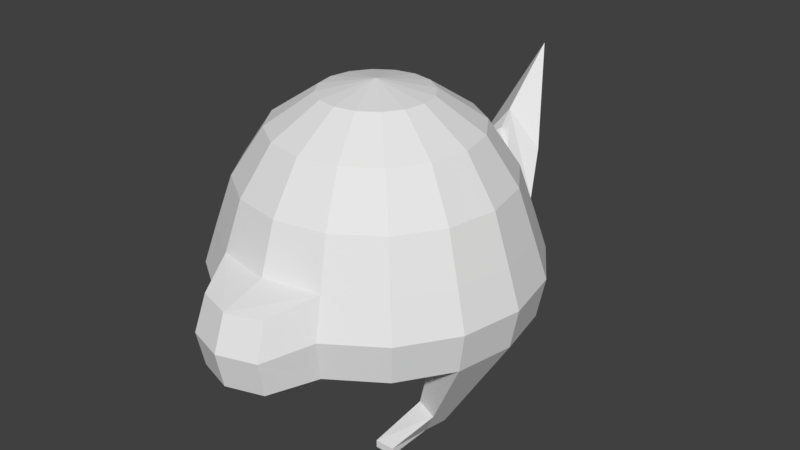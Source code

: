 # Source: enemigo1.blend  (saved by Blender 2.79.0; exported with 4.5.12 LTS)
import bpy
from mathutils import Matrix  # noqa: F401  (used for matrix-valued properties, if any)

bpy.ops.wm.read_factory_settings(use_empty=True)
scene = bpy.context.scene
scene.name = 'Scene'

# ---- collections
col_collection_1 = bpy.data.collections.new('Collection 1'); scene.collection.children.link(col_collection_1)

# ---- world
world_world = bpy.data.worlds.new('World'); scene.world = world_world
world_world.color = (0.05088, 0.05088, 0.05088)
world_world.use_sun_shadow = False
world_world.sun_shadow_jitter_overblur = 0.0
world_world.cycles.sampling_method = 'MANUAL'

# ---- meshes
me_sphere = bpy.data.meshes.new('Sphere')
me_sphere.from_pydata([(0.0, 0.7071, 0.7071), (0.0, 0.9239, 0.3827), (2.187e-16, 1.901, 0.7549), (0.0, 0.7006, -0.7289), (0.1464, 0.3536, 0.9239), (0.2706, 0.6533, 0.7071), (0.3536, 0.8536, 0.3827), (0.398, 0.9607, 0.04471), (0.4324, 1.055, -0.2271), (0.4122, 0.9953, -0.5117), (0.2681, 0.6472, -0.7289), (0.2706, 0.2706, 0.9239), (0.5, 0.5, 0.7071), (0.6533, 0.6533, 0.3827), (0.7353, 0.7353, 0.04471), (0.799, 0.799, -0.2302), (0.7617, 0.7617, -0.5117), (0.4954, 0.4954, -0.7289), (0.3536, 0.1464, 0.9239), (0.6533, 0.2706, 0.7071), (0.8536, 0.3536, 0.3827), (0.9607, 0.398, 0.04471), (1.044, 0.4324, -0.2302), (0.9953, 0.4122, -0.5117), (0.6472, 0.2681, -0.7289), (0.3827, 1.307e-07, 0.9239), (0.7071, 7.11e-08, 0.7071), (0.9239, 1.149e-08, 0.3827), (1.04, 5.927e-09, 0.04471), (1.13, -1.961e-08, -0.2302), (1.077, 2.927e-08, -0.5117), (0.7006, -2.255e-08, -0.7289), (0.3536, -0.1464, 0.9239), (0.6533, -0.2706, 0.7071), (0.8536, -0.3536, 0.3827), (0.9607, -0.398, 0.04471), (1.044, -0.4324, -0.2302), (0.9953, -0.4122, -0.5117), (0.6472, -0.2681, -0.7289), (0.2706, -0.2706, 0.9239), (0.5, -0.5, 0.7071), (0.6533, -0.6533, 0.3827), (0.7353, -0.7353, 0.04471), (0.799, -0.799, -0.2302), (0.7617, -0.7617, -0.5117), (0.4954, -0.4954, -0.7289), (0.1464, -0.3536, 0.9239), (0.2706, -0.6533, 0.7071), (0.3536, -0.8536, 0.3827), (0.398, -0.9607, 0.04471), (0.4324, -1.044, -0.2302), (0.4122, -0.9953, -0.5117), (0.2681, -0.6472, -0.7289), (-7.268e-08, -0.3827, 0.9239), (-2.664e-07, -0.7071, 0.7071), (-2.962e-07, -0.9239, 0.3827), (-3.39e-07, -1.04, 0.04471), (-3.623e-07, -1.13, -0.2302), (-4.059e-07, -1.077, -0.5117), (-2.967e-07, -0.7006, -0.7289), (-6.75e-14, 5.063e-14, 1.0), (1.061e-07, 0.3827, 0.9239), (6.837e-07, 1.386, 0.2387), (6.611e-07, 1.467, -0.357), (0.0, 1.51e-07, -0.7745), (0.1495, 1.259, 0.1237), (4.45e-07, 1.258, 0.2456), (4.689e-07, 1.264, -0.491), (0.3645, 1.264, -0.1717), (0.1906, 1.264, -0.4481), (5.404e-07, 1.483, 0.3603), (0.2414, 1.518, 0.09187), (5.51e-07, 1.546, -0.18), (0.2463, -1.272, -0.04444), (0.2676, -1.355, -0.2877), (0.2552, -1.306, -0.5368), (0.1659, -0.9582, -0.7289), (-3.229e-07, -1.351, -0.04444), (-3.373e-07, -1.441, -0.2877), (-3.643e-07, -1.388, -0.5368), (-2.967e-07, -1.012, -0.7289), (0.6635, -0.1054, -1.209), (0.5203, -0.1054, -1.209), (0.6323, -0.2621, -1.209), (0.5, -0.2073, -1.209), (0.5525, -0.229, -1.038), (0.718, -0.2976, -1.045), (0.6323, -0.6031, -1.209), (0.5, -0.6031, -1.209), (0.6323, -0.6031, -1.159), (0.5, -0.6031, -1.157)], [], [(62, 66, 65), (0, 61, 4, 5), (3, 67, 69, 9, 10), (2, 70, 71), (1, 0, 5, 6), (61, 60, 4), (64, 3, 10), (63, 72, 71, 68, 69), (10, 9, 16, 17), (8, 7, 14, 15), (6, 5, 12, 13), (4, 60, 11), (64, 10, 17), (9, 8, 15, 16), (7, 6, 13, 14), (5, 4, 11, 12), (11, 60, 18), (64, 17, 24), (16, 15, 22, 23), (14, 13, 20, 21), (12, 11, 18, 19), (17, 16, 23, 24), (15, 14, 21, 22), (13, 12, 19, 20), (23, 22, 29, 30), (21, 20, 27, 28), (19, 18, 25, 26), (24, 23, 30, 31), (22, 21, 28, 29), (20, 19, 26, 27), (18, 60, 25), (64, 24, 31), (30, 37, 86, 83, 81), (29, 28, 35, 36), (27, 26, 33, 34), (25, 60, 32), (64, 31, 38), (30, 29, 36, 37), (28, 27, 34, 35), (26, 25, 32, 33), (36, 35, 42, 43), (34, 33, 40, 41), (32, 60, 39), (64, 38, 45), (37, 36, 43, 44), (35, 34, 41, 42), (33, 32, 39, 40), (38, 37, 44, 45), (64, 45, 52), (44, 43, 50, 51), (42, 41, 48, 49), (40, 39, 46, 47), (45, 44, 51, 52), (43, 42, 49, 50), (41, 40, 47, 48), (39, 60, 46), (49, 48, 55, 56), (47, 46, 53, 54), (56, 57, 78, 77), (52, 51, 75, 76), (48, 47, 54, 55), (46, 60, 53), (64, 52, 59), (58, 59, 80, 79), (69, 67, 63), (68, 65, 7, 8), (65, 66, 1, 6, 7), (69, 68, 8, 9), (71, 70, 62, 65, 68), (71, 72, 2), (76, 75, 79, 80), (74, 73, 77, 78), (75, 74, 78, 79), (50, 49, 73, 74), (59, 52, 76, 80), (49, 56, 77, 73), (57, 58, 79, 78), (51, 50, 74, 75), (82, 81, 83, 84), (37, 38, 85, 86), (31, 30, 81, 82), (38, 31, 82, 84, 85), (89, 90, 88, 87), (85, 84, 88, 90), (83, 86, 89, 87), (84, 83, 87, 88), (86, 85, 90, 89)])
me_sphere.use_remesh_preserve_volume = False
me_sphere.use_remesh_preserve_attributes = False
me_sphere.use_mirror_vertex_groups = False
me_sphere.update()

# ---- objects
ob_sphere = bpy.data.objects.new('Sphere', me_sphere)

# ---- transforms, parenting, visibility, modifiers, constraints
ob_sphere.location = (0.0, 0.0, 0.0)
ob_sphere.lineart.crease_threshold = 0.0
_m = ob_sphere.modifiers.new('Mirror', 'MIRROR')

# ---- collection membership
col_collection_1.objects.link(ob_sphere)

# ---- scene / render settings (as saved in the file)
scene.frame_start = 1; scene.frame_end = 250; scene.frame_set(1)
scene.render.engine = 'BLENDER_EEVEE_NEXT'
scene.render.resolution_percentage = 50
scene.render.dither_intensity = 0.0
scene.cycles.use_denoising = False
scene.cycles.samples = 128
scene.cycles.sampling_pattern = 'TABULATED_SOBOL'
scene.cycles.use_adaptive_sampling = False
scene.cycles.use_light_tree = False
scene.cycles.blur_glossy = 0.0
scene.cycles.sample_clamp_indirect = 0.0
scene.view_settings.view_transform = 'Standard'
bpy.context.view_layer.update()

# ---- added for rendering (the .blend has no active camera and no usable light): camera, sun
cam_auto = bpy.data.cameras.new('AutoCamera')
cam_auto.lens = 50.0
cam_auto.sensor_width = 36.0
cam_auto.clip_end = 1000.0
ob_auto_camera = bpy.data.objects.new('AutoCamera', cam_auto)
scene.collection.objects.link(ob_auto_camera)
ob_auto_camera.location = (4.25585, -4.87674, 3.30006)
ob_auto_camera.rotation_euler = (1.09748, -7.21219e-08, 0.694738)
scene.camera = ob_auto_camera
light_auto_sun = bpy.data.lights.new('AutoSun', 'SUN')
light_auto_sun.energy = 3.0
light_auto_sun.angle = 0.0523599
ob_auto_sun = bpy.data.objects.new('AutoSun', light_auto_sun)
scene.collection.objects.link(ob_auto_sun)
ob_auto_sun.rotation_euler = (0.872665, 0.174533, 0.523599)
bpy.context.view_layer.update()
